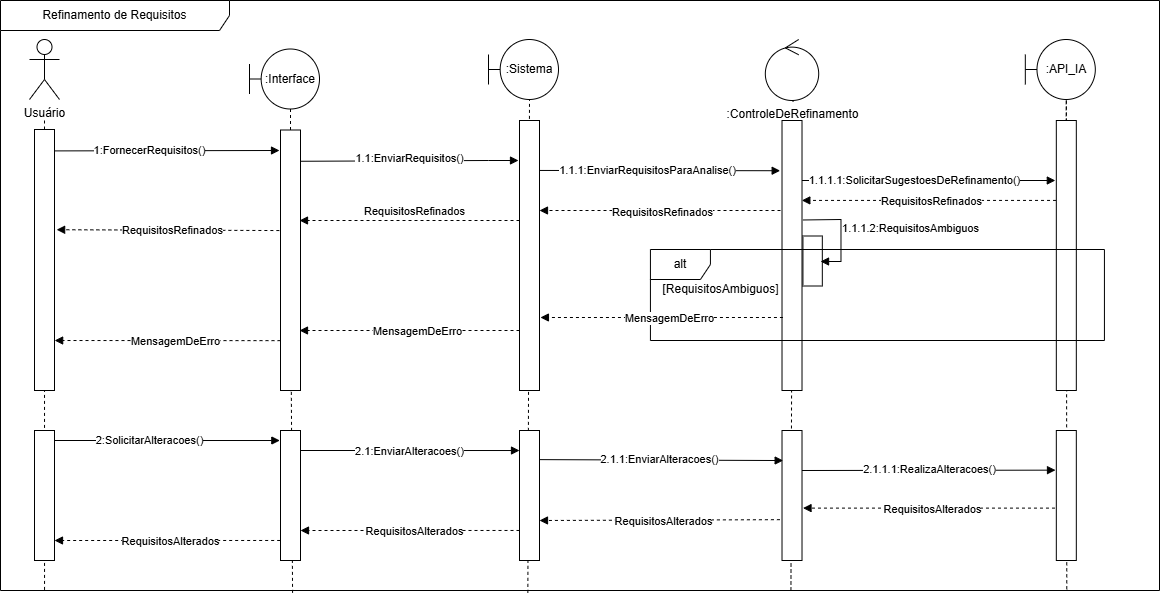

The diagram above was exported from draw.io. Its source (the exported page's mxGraphModel, read from the mxfile embedded in the PNG):
<mxGraphModel dx="1970" dy="460" grid="1" gridSize="10" guides="1" tooltips="1" connect="1" arrows="1" fold="1" page="1" pageScale="1" pageWidth="850" pageHeight="1100" math="0" shadow="0">
  <root>
    <mxCell id="0" />
    <mxCell id="1" parent="0" />
    <mxCell id="m5C9wzc5b85FOX7I_VIx-80" value="" style="endArrow=none;dashed=1;html=1;rounded=0;exitX=0.92;exitY=0.998;exitDx=0;exitDy=0;exitPerimeter=0;" parent="1" source="m5C9wzc5b85FOX7I_VIx-101" edge="1">
      <mxGeometry width="50" height="50" relative="1" as="geometry">
        <mxPoint x="957" y="560" as="sourcePoint" />
        <mxPoint x="956.82" y="149" as="targetPoint" />
      </mxGeometry>
    </mxCell>
    <mxCell id="m5C9wzc5b85FOX7I_VIx-1" value="" style="endArrow=none;dashed=1;html=1;rounded=0;" parent="1" source="m5C9wzc5b85FOX7I_VIx-9" edge="1">
      <mxGeometry width="50" height="50" relative="1" as="geometry">
        <mxPoint x="681.5100000000001" y="762" as="sourcePoint" />
        <mxPoint x="683.5100000000001" y="151" as="targetPoint" />
      </mxGeometry>
    </mxCell>
    <mxCell id="m5C9wzc5b85FOX7I_VIx-2" value="Usuário" style="shape=umlActor;verticalLabelPosition=bottom;verticalAlign=top;html=1;outlineConnect=0;" parent="1" vertex="1">
      <mxGeometry x="-80" y="89" width="30" height="60" as="geometry" />
    </mxCell>
    <mxCell id="m5C9wzc5b85FOX7I_VIx-3" value="" style="endArrow=none;dashed=1;html=1;rounded=0;" parent="1" source="m5C9wzc5b85FOX7I_VIx-12" edge="1">
      <mxGeometry width="50" height="50" relative="1" as="geometry">
        <mxPoint x="-66" y="609" as="sourcePoint" />
        <mxPoint x="-65" y="169" as="targetPoint" />
      </mxGeometry>
    </mxCell>
    <mxCell id="m5C9wzc5b85FOX7I_VIx-4" value=":Interface" style="shape=umlBoundary;whiteSpace=wrap;html=1;" parent="1" vertex="1">
      <mxGeometry x="140" y="98.5" width="70" height="60" as="geometry" />
    </mxCell>
    <mxCell id="m5C9wzc5b85FOX7I_VIx-5" value="" style="endArrow=none;dashed=1;html=1;rounded=0;" parent="1" source="m5C9wzc5b85FOX7I_VIx-17" edge="1">
      <mxGeometry width="50" height="50" relative="1" as="geometry">
        <mxPoint x="179" y="759.5" as="sourcePoint" />
        <mxPoint x="181" y="158.5" as="targetPoint" />
      </mxGeometry>
    </mxCell>
    <mxCell id="m5C9wzc5b85FOX7I_VIx-6" value="" style="endArrow=none;dashed=1;html=1;rounded=0;exitX=0.455;exitY=1.004;exitDx=0;exitDy=0;exitPerimeter=0;" parent="1" source="m5C9wzc5b85FOX7I_VIx-101" edge="1">
      <mxGeometry width="50" height="50" relative="1" as="geometry">
        <mxPoint x="420" y="560" as="sourcePoint" />
        <mxPoint x="420" y="149" as="targetPoint" />
      </mxGeometry>
    </mxCell>
    <mxCell id="m5C9wzc5b85FOX7I_VIx-7" value="" style="ellipse;shape=umlControl;whiteSpace=wrap;html=1;" parent="1" vertex="1">
      <mxGeometry x="655.82" y="89" width="53.38" height="61" as="geometry" />
    </mxCell>
    <mxCell id="m5C9wzc5b85FOX7I_VIx-8" value=":Sistema" style="shape=umlBoundary;whiteSpace=wrap;html=1;" parent="1" vertex="1">
      <mxGeometry x="379" y="89" width="70" height="60" as="geometry" />
    </mxCell>
    <mxCell id="m5C9wzc5b85FOX7I_VIx-10" value="" style="rounded=0;whiteSpace=wrap;html=1;" parent="1" vertex="1">
      <mxGeometry x="410" y="170" width="20" height="270" as="geometry" />
    </mxCell>
    <mxCell id="m5C9wzc5b85FOX7I_VIx-11" value="" style="endArrow=none;dashed=1;html=1;rounded=0;exitX=0.038;exitY=0.999;exitDx=0;exitDy=0;exitPerimeter=0;" parent="1" source="m5C9wzc5b85FOX7I_VIx-101" target="m5C9wzc5b85FOX7I_VIx-12" edge="1">
      <mxGeometry width="50" height="50" relative="1" as="geometry">
        <mxPoint x="-66" y="570" as="sourcePoint" />
        <mxPoint x="-65" y="169" as="targetPoint" />
      </mxGeometry>
    </mxCell>
    <mxCell id="m5C9wzc5b85FOX7I_VIx-12" value="" style="rounded=0;whiteSpace=wrap;html=1;" parent="1" vertex="1">
      <mxGeometry x="-75" y="179" width="20" height="261" as="geometry" />
    </mxCell>
    <mxCell id="m5C9wzc5b85FOX7I_VIx-13" value="" style="endArrow=none;dashed=1;html=1;rounded=0;exitX=0.891;exitY=1.017;exitDx=0;exitDy=0;exitPerimeter=0;" parent="1" edge="1">
      <mxGeometry width="50" height="50" relative="1" as="geometry">
        <mxPoint x="956.3340000000003" y="411.7595" as="sourcePoint" />
        <mxPoint x="956.82" y="149" as="targetPoint" />
      </mxGeometry>
    </mxCell>
    <mxCell id="m5C9wzc5b85FOX7I_VIx-14" value=":API_IA" style="shape=umlBoundary;whiteSpace=wrap;html=1;" parent="1" vertex="1">
      <mxGeometry x="915.82" y="89" width="70" height="60" as="geometry" />
    </mxCell>
    <mxCell id="m5C9wzc5b85FOX7I_VIx-15" value="" style="rounded=0;whiteSpace=wrap;html=1;" parent="1" vertex="1">
      <mxGeometry x="946.82" y="170" width="20" height="270" as="geometry" />
    </mxCell>
    <mxCell id="m5C9wzc5b85FOX7I_VIx-16" value="" style="endArrow=none;dashed=1;html=1;rounded=0;exitX=0.252;exitY=1.004;exitDx=0;exitDy=0;exitPerimeter=0;" parent="1" source="m5C9wzc5b85FOX7I_VIx-101" target="m5C9wzc5b85FOX7I_VIx-17" edge="1">
      <mxGeometry width="50" height="50" relative="1" as="geometry">
        <mxPoint x="179" y="570" as="sourcePoint" />
        <mxPoint x="181" y="158.5" as="targetPoint" />
      </mxGeometry>
    </mxCell>
    <mxCell id="m5C9wzc5b85FOX7I_VIx-17" value="" style="rounded=0;whiteSpace=wrap;html=1;" parent="1" vertex="1">
      <mxGeometry x="171" y="179.5" width="20" height="260.5" as="geometry" />
    </mxCell>
    <mxCell id="m5C9wzc5b85FOX7I_VIx-18" value="" style="endArrow=none;dashed=1;html=1;rounded=0;exitX=0.682;exitY=1;exitDx=0;exitDy=0;exitPerimeter=0;" parent="1" source="m5C9wzc5b85FOX7I_VIx-101" target="m5C9wzc5b85FOX7I_VIx-19" edge="1">
      <mxGeometry width="50" height="50" relative="1" as="geometry">
        <mxPoint x="682" y="560" as="sourcePoint" />
        <mxPoint x="683.5100000000001" y="151" as="targetPoint" />
      </mxGeometry>
    </mxCell>
    <mxCell id="m5C9wzc5b85FOX7I_VIx-20" value="" style="endArrow=block;html=1;rounded=0;endFill=1;exitX=0.994;exitY=0.082;exitDx=0;exitDy=0;exitPerimeter=0;" parent="1" source="m5C9wzc5b85FOX7I_VIx-12" edge="1">
      <mxGeometry width="50" height="50" relative="1" as="geometry">
        <mxPoint x="-50" y="200" as="sourcePoint" />
        <mxPoint x="170" y="200" as="targetPoint" />
      </mxGeometry>
    </mxCell>
    <mxCell id="m5C9wzc5b85FOX7I_VIx-21" value="1:FornecerRequisitos()" style="edgeLabel;html=1;align=center;verticalAlign=middle;resizable=0;points=[];" parent="m5C9wzc5b85FOX7I_VIx-20" vertex="1" connectable="0">
      <mxGeometry x="-0.2988" y="-3" relative="1" as="geometry">
        <mxPoint x="16" y="-4" as="offset" />
      </mxGeometry>
    </mxCell>
    <mxCell id="m5C9wzc5b85FOX7I_VIx-22" value="" style="endArrow=block;html=1;rounded=0;endFill=1;entryX=-0.035;entryY=0.1;entryDx=0;entryDy=0;entryPerimeter=0;exitX=1.033;exitY=0.12;exitDx=0;exitDy=0;exitPerimeter=0;" parent="1" source="m5C9wzc5b85FOX7I_VIx-17" edge="1">
      <mxGeometry width="50" height="50" relative="1" as="geometry">
        <mxPoint x="191" y="219.9785" as="sourcePoint" />
        <mxPoint x="409.0000000000002" y="210.00000000000006" as="targetPoint" />
        <Array as="points">
          <mxPoint x="379" y="210" />
        </Array>
      </mxGeometry>
    </mxCell>
    <mxCell id="m5C9wzc5b85FOX7I_VIx-23" value="1.1:EnviarRequisitos()" style="edgeLabel;html=1;align=center;verticalAlign=middle;resizable=0;points=[];" parent="m5C9wzc5b85FOX7I_VIx-22" vertex="1" connectable="0">
      <mxGeometry x="-0.2988" y="-3" relative="1" as="geometry">
        <mxPoint x="32" y="-6" as="offset" />
      </mxGeometry>
    </mxCell>
    <mxCell id="m5C9wzc5b85FOX7I_VIx-24" value="" style="endArrow=block;html=1;rounded=0;endFill=1;exitX=1.017;exitY=0.185;exitDx=0;exitDy=0;exitPerimeter=0;entryX=-0.092;entryY=0.186;entryDx=0;entryDy=0;entryPerimeter=0;" parent="1" source="m5C9wzc5b85FOX7I_VIx-10" target="m5C9wzc5b85FOX7I_VIx-19" edge="1">
      <mxGeometry width="50" height="50" relative="1" as="geometry">
        <mxPoint x="430" y="220" as="sourcePoint" />
        <mxPoint x="654" y="272" as="targetPoint" />
      </mxGeometry>
    </mxCell>
    <mxCell id="m5C9wzc5b85FOX7I_VIx-25" value="1.1.1:EnviarRequisitosParaAnalise()" style="edgeLabel;html=1;align=center;verticalAlign=middle;resizable=0;points=[];" parent="m5C9wzc5b85FOX7I_VIx-24" vertex="1" connectable="0">
      <mxGeometry x="-0.2988" y="-3" relative="1" as="geometry">
        <mxPoint x="23" y="-4" as="offset" />
      </mxGeometry>
    </mxCell>
    <mxCell id="m5C9wzc5b85FOX7I_VIx-26" value="" style="endArrow=block;html=1;rounded=0;endFill=1;exitX=1.05;exitY=0.144;exitDx=0;exitDy=0;exitPerimeter=0;" parent="1" edge="1">
      <mxGeometry width="50" height="50" relative="1" as="geometry">
        <mxPoint x="692.5100000000001" y="230" as="sourcePoint" />
        <mxPoint x="945.82" y="230" as="targetPoint" />
      </mxGeometry>
    </mxCell>
    <mxCell id="m5C9wzc5b85FOX7I_VIx-27" value="1.1.1.1:SolicitarSugestoesDeRefinamento()" style="edgeLabel;html=1;align=center;verticalAlign=middle;resizable=0;points=[];" parent="m5C9wzc5b85FOX7I_VIx-26" vertex="1" connectable="0">
      <mxGeometry x="-0.2988" y="-3" relative="1" as="geometry">
        <mxPoint x="23" y="-4" as="offset" />
      </mxGeometry>
    </mxCell>
    <mxCell id="m5C9wzc5b85FOX7I_VIx-28" value="" style="endArrow=block;html=1;rounded=0;dashed=1;endFill=1;entryX=0.991;entryY=0.296;entryDx=0;entryDy=0;exitX=-0.015;exitY=0.296;exitDx=0;exitDy=0;entryPerimeter=0;exitPerimeter=0;" parent="1" source="m5C9wzc5b85FOX7I_VIx-15" target="m5C9wzc5b85FOX7I_VIx-19" edge="1">
      <mxGeometry width="50" height="50" relative="1" as="geometry">
        <mxPoint x="947.82" y="264" as="sourcePoint" />
        <mxPoint x="695" y="260" as="targetPoint" />
      </mxGeometry>
    </mxCell>
    <mxCell id="m5C9wzc5b85FOX7I_VIx-29" value="RequisitosRefinados" style="edgeLabel;html=1;align=center;verticalAlign=middle;resizable=0;points=[];" parent="m5C9wzc5b85FOX7I_VIx-28" vertex="1" connectable="0">
      <mxGeometry x="0.0273" y="1" relative="1" as="geometry">
        <mxPoint x="6" as="offset" />
      </mxGeometry>
    </mxCell>
    <mxCell id="m5C9wzc5b85FOX7I_VIx-30" value="" style="endArrow=block;html=1;rounded=0;dashed=1;endFill=1;" parent="1" edge="1">
      <mxGeometry width="50" height="50" relative="1" as="geometry">
        <mxPoint x="671" y="260" as="sourcePoint" />
        <mxPoint x="430" y="260" as="targetPoint" />
      </mxGeometry>
    </mxCell>
    <mxCell id="m5C9wzc5b85FOX7I_VIx-31" value="RequisitosRefinados" style="edgeLabel;html=1;align=center;verticalAlign=middle;resizable=0;points=[];" parent="m5C9wzc5b85FOX7I_VIx-30" vertex="1" connectable="0">
      <mxGeometry x="0.0273" y="1" relative="1" as="geometry">
        <mxPoint x="5" as="offset" />
      </mxGeometry>
    </mxCell>
    <mxCell id="m5C9wzc5b85FOX7I_VIx-32" value="" style="endArrow=block;html=1;rounded=0;dashed=1;endFill=1;" parent="1" edge="1">
      <mxGeometry width="50" height="50" relative="1" as="geometry">
        <mxPoint x="410" y="270" as="sourcePoint" />
        <mxPoint x="190" y="270" as="targetPoint" />
      </mxGeometry>
    </mxCell>
    <mxCell id="m5C9wzc5b85FOX7I_VIx-33" value="RequisitosRefinados" style="edgeLabel;html=1;align=center;verticalAlign=middle;resizable=0;points=[];" parent="m5C9wzc5b85FOX7I_VIx-32" vertex="1" connectable="0">
      <mxGeometry x="0.0273" y="1" relative="1" as="geometry">
        <mxPoint x="7" y="-11" as="offset" />
      </mxGeometry>
    </mxCell>
    <mxCell id="m5C9wzc5b85FOX7I_VIx-34" value="" style="endArrow=block;html=1;rounded=0;dashed=1;endFill=1;exitX=-0.057;exitY=0.386;exitDx=0;exitDy=0;exitPerimeter=0;entryX=1.107;entryY=0.384;entryDx=0;entryDy=0;entryPerimeter=0;" parent="1" source="m5C9wzc5b85FOX7I_VIx-17" target="m5C9wzc5b85FOX7I_VIx-12" edge="1">
      <mxGeometry width="50" height="50" relative="1" as="geometry">
        <mxPoint x="181" y="234.5" as="sourcePoint" />
        <mxPoint x="-50" y="280" as="targetPoint" />
      </mxGeometry>
    </mxCell>
    <mxCell id="m5C9wzc5b85FOX7I_VIx-35" value="RequisitosRefinados" style="edgeLabel;html=1;align=center;verticalAlign=middle;resizable=0;points=[];" parent="m5C9wzc5b85FOX7I_VIx-34" vertex="1" connectable="0">
      <mxGeometry x="0.0273" y="1" relative="1" as="geometry">
        <mxPoint x="7" y="-1" as="offset" />
      </mxGeometry>
    </mxCell>
    <mxCell id="m5C9wzc5b85FOX7I_VIx-59" value="" style="endArrow=none;dashed=1;html=1;rounded=0;" parent="1" source="m5C9wzc5b85FOX7I_VIx-19" target="m5C9wzc5b85FOX7I_VIx-9" edge="1">
      <mxGeometry width="50" height="50" relative="1" as="geometry">
        <mxPoint x="682.82" y="170" as="sourcePoint" />
        <mxPoint x="683.5100000000001" y="151" as="targetPoint" />
      </mxGeometry>
    </mxCell>
    <mxCell id="m5C9wzc5b85FOX7I_VIx-9" value=":ControleDeRefinamento" style="text;html=1;align=center;verticalAlign=middle;resizable=0;points=[];autosize=1;strokeColor=none;fillColor=none;" parent="1" vertex="1">
      <mxGeometry x="602.5100000000001" y="149" width="160" height="30" as="geometry" />
    </mxCell>
    <mxCell id="m5C9wzc5b85FOX7I_VIx-19" value="" style="rounded=0;whiteSpace=wrap;html=1;" parent="1" vertex="1">
      <mxGeometry x="672.51" y="170" width="20" height="270" as="geometry" />
    </mxCell>
    <mxCell id="m5C9wzc5b85FOX7I_VIx-101" value="Refinamento de Requisitos" style="shape=umlFrame;whiteSpace=wrap;html=1;pointerEvents=0;width=229;height=30;" parent="1" vertex="1">
      <mxGeometry x="-109" y="50" width="1159" height="590" as="geometry" />
    </mxCell>
    <mxCell id="CUc1wca8MYoqp5ul5XJe-2" value="" style="rounded=0;whiteSpace=wrap;html=1;" parent="1" vertex="1">
      <mxGeometry x="693.44" y="285.5" width="19.38" height="50" as="geometry" />
    </mxCell>
    <mxCell id="CUc1wca8MYoqp5ul5XJe-3" value="" style="endArrow=block;html=1;rounded=0;exitX=1.067;exitY=0.343;exitDx=0;exitDy=0;exitPerimeter=0;entryX=0.978;entryY=0.7;entryDx=0;entryDy=0;endFill=1;entryPerimeter=0;" parent="1" edge="1">
      <mxGeometry width="50" height="50" relative="1" as="geometry">
        <mxPoint x="693.44" y="269.48" as="sourcePoint" />
        <mxPoint x="711.0536400000001" y="311" as="targetPoint" />
        <Array as="points">
          <mxPoint x="731.48" y="269" />
          <mxPoint x="731.48" y="311" />
        </Array>
      </mxGeometry>
    </mxCell>
    <mxCell id="CUc1wca8MYoqp5ul5XJe-4" value="1.1.1.2:RequisitosAmbiguos" style="edgeLabel;html=1;align=center;verticalAlign=middle;resizable=0;points=[];" parent="CUc1wca8MYoqp5ul5XJe-3" connectable="0" vertex="1">
      <mxGeometry x="0.0298" y="2" relative="1" as="geometry">
        <mxPoint x="67" y="-5" as="offset" />
      </mxGeometry>
    </mxCell>
    <mxCell id="CUc1wca8MYoqp5ul5XJe-5" value="alt" style="shape=umlFrame;whiteSpace=wrap;html=1;pointerEvents=0;" parent="1" vertex="1">
      <mxGeometry x="540.93" y="299" width="454" height="91" as="geometry" />
    </mxCell>
    <mxCell id="CUc1wca8MYoqp5ul5XJe-6" value="[RequisitosAmbiguos]" style="text;html=1;align=center;verticalAlign=middle;resizable=0;points=[];autosize=1;strokeColor=none;fillColor=none;" parent="1" vertex="1">
      <mxGeometry x="540.93" y="324" width="140" height="30" as="geometry" />
    </mxCell>
    <mxCell id="CUc1wca8MYoqp5ul5XJe-7" value="" style="endArrow=block;html=1;rounded=0;exitX=-0.15;exitY=0.297;exitDx=0;exitDy=0;exitPerimeter=0;dashed=1;endFill=1;" parent="1" edge="1">
      <mxGeometry width="50" height="50" relative="1" as="geometry">
        <mxPoint x="673.44" y="366.99999999999994" as="sourcePoint" />
        <mxPoint x="430.93" y="367" as="targetPoint" />
      </mxGeometry>
    </mxCell>
    <mxCell id="CUc1wca8MYoqp5ul5XJe-8" value="MensagemDeErro" style="edgeLabel;html=1;align=center;verticalAlign=middle;resizable=0;points=[];" parent="CUc1wca8MYoqp5ul5XJe-7" connectable="0" vertex="1">
      <mxGeometry x="-0.06" relative="1" as="geometry">
        <mxPoint as="offset" />
      </mxGeometry>
    </mxCell>
    <mxCell id="CUc1wca8MYoqp5ul5XJe-9" value="" style="endArrow=block;html=1;rounded=0;exitX=-0.15;exitY=0.297;exitDx=0;exitDy=0;exitPerimeter=0;dashed=1;endFill=1;" parent="1" edge="1">
      <mxGeometry width="50" height="50" relative="1" as="geometry">
        <mxPoint x="410.0000000000001" y="379.99999999999994" as="sourcePoint" />
        <mxPoint x="190" y="380" as="targetPoint" />
      </mxGeometry>
    </mxCell>
    <mxCell id="CUc1wca8MYoqp5ul5XJe-10" value="MensagemDeErro" style="edgeLabel;html=1;align=center;verticalAlign=middle;resizable=0;points=[];" parent="CUc1wca8MYoqp5ul5XJe-9" connectable="0" vertex="1">
      <mxGeometry x="-0.06" relative="1" as="geometry">
        <mxPoint as="offset" />
      </mxGeometry>
    </mxCell>
    <mxCell id="CUc1wca8MYoqp5ul5XJe-11" value="" style="endArrow=block;html=1;rounded=0;exitX=-0.15;exitY=0.297;exitDx=0;exitDy=0;exitPerimeter=0;dashed=1;endFill=1;entryX=1.007;entryY=0.679;entryDx=0;entryDy=0;entryPerimeter=0;" parent="1" edge="1">
      <mxGeometry width="50" height="50" relative="1" as="geometry">
        <mxPoint x="171.0000000000001" y="390.13999999999993" as="sourcePoint" />
        <mxPoint x="-54.86000000000013" y="390" as="targetPoint" />
      </mxGeometry>
    </mxCell>
    <mxCell id="CUc1wca8MYoqp5ul5XJe-12" value="MensagemDeErro" style="edgeLabel;html=1;align=center;verticalAlign=middle;resizable=0;points=[];" parent="CUc1wca8MYoqp5ul5XJe-11" connectable="0" vertex="1">
      <mxGeometry x="-0.06" relative="1" as="geometry">
        <mxPoint as="offset" />
      </mxGeometry>
    </mxCell>
    <mxCell id="CUc1wca8MYoqp5ul5XJe-14" value="" style="endArrow=block;html=1;rounded=0;exitX=1.065;exitY=0.07;exitDx=0;exitDy=0;exitPerimeter=0;endFill=1;entryX=-0.033;entryY=0.077;entryDx=0;entryDy=0;entryPerimeter=0;" parent="1" target="CUc1wca8MYoqp5ul5XJe-19" edge="1">
      <mxGeometry width="50" height="50" relative="1" as="geometry">
        <mxPoint x="-55" y="489.99999999999994" as="sourcePoint" />
        <mxPoint x="110" y="490.42" as="targetPoint" />
      </mxGeometry>
    </mxCell>
    <mxCell id="CUc1wca8MYoqp5ul5XJe-15" value="2:SolicitarAlteracoes()" style="edgeLabel;html=1;align=center;verticalAlign=middle;resizable=0;points=[];" parent="CUc1wca8MYoqp5ul5XJe-14" connectable="0" vertex="1">
      <mxGeometry x="-0.2988" y="-3" relative="1" as="geometry">
        <mxPoint x="16" y="-4" as="offset" />
      </mxGeometry>
    </mxCell>
    <mxCell id="CUc1wca8MYoqp5ul5XJe-16" value="" style="rounded=0;whiteSpace=wrap;html=1;" parent="1" vertex="1">
      <mxGeometry x="-75" y="480" width="20" height="130" as="geometry" />
    </mxCell>
    <mxCell id="CUc1wca8MYoqp5ul5XJe-17" value="" style="endArrow=block;html=1;rounded=0;endFill=1;entryX=0;entryY=0.154;entryDx=0;entryDy=0;entryPerimeter=0;" parent="1" target="CUc1wca8MYoqp5ul5XJe-20" edge="1">
      <mxGeometry width="50" height="50" relative="1" as="geometry">
        <mxPoint x="191" y="500" as="sourcePoint" />
        <mxPoint x="349.2000000000003" y="499.9999999999999" as="targetPoint" />
      </mxGeometry>
    </mxCell>
    <mxCell id="CUc1wca8MYoqp5ul5XJe-18" value="2.1:EnviarAlteracoes()" style="edgeLabel;html=1;align=center;verticalAlign=middle;resizable=0;points=[];" parent="CUc1wca8MYoqp5ul5XJe-17" connectable="0" vertex="1">
      <mxGeometry x="-0.2988" y="-3" relative="1" as="geometry">
        <mxPoint x="32" y="-3" as="offset" />
      </mxGeometry>
    </mxCell>
    <mxCell id="CUc1wca8MYoqp5ul5XJe-19" value="" style="rounded=0;whiteSpace=wrap;html=1;" parent="1" vertex="1">
      <mxGeometry x="171" y="480" width="20" height="130" as="geometry" />
    </mxCell>
    <mxCell id="CUc1wca8MYoqp5ul5XJe-20" value="" style="rounded=0;whiteSpace=wrap;html=1;" parent="1" vertex="1">
      <mxGeometry x="410" y="480" width="20" height="130" as="geometry" />
    </mxCell>
    <mxCell id="CUc1wca8MYoqp5ul5XJe-21" value="" style="rounded=0;whiteSpace=wrap;html=1;" parent="1" vertex="1">
      <mxGeometry x="672.51" y="480" width="20" height="130" as="geometry" />
    </mxCell>
    <mxCell id="CUc1wca8MYoqp5ul5XJe-22" value="" style="endArrow=block;html=1;rounded=0;exitX=1;exitY=0.224;exitDx=0;exitDy=0;exitPerimeter=0;endFill=1;entryX=0.058;entryY=0.231;entryDx=0;entryDy=0;entryPerimeter=0;" parent="1" source="CUc1wca8MYoqp5ul5XJe-20" target="CUc1wca8MYoqp5ul5XJe-21" edge="1">
      <mxGeometry width="50" height="50" relative="1" as="geometry">
        <mxPoint x="435" y="564.5799999999999" as="sourcePoint" />
        <mxPoint x="600" y="560" as="targetPoint" />
      </mxGeometry>
    </mxCell>
    <mxCell id="CUc1wca8MYoqp5ul5XJe-23" value="2.1.1:EnviarAlteracoes()" style="edgeLabel;html=1;align=center;verticalAlign=middle;resizable=0;points=[];" parent="CUc1wca8MYoqp5ul5XJe-22" connectable="0" vertex="1">
      <mxGeometry x="-0.2988" y="-3" relative="1" as="geometry">
        <mxPoint x="35" y="-4" as="offset" />
      </mxGeometry>
    </mxCell>
    <mxCell id="CUc1wca8MYoqp5ul5XJe-24" value="" style="endArrow=block;html=1;rounded=0;exitX=1.065;exitY=0.07;exitDx=0;exitDy=0;exitPerimeter=0;endFill=1;entryX=-0.041;entryY=0.305;entryDx=0;entryDy=0;entryPerimeter=0;" parent="1" target="CUc1wca8MYoqp5ul5XJe-26" edge="1">
      <mxGeometry width="50" height="50" relative="1" as="geometry">
        <mxPoint x="692.51" y="520" as="sourcePoint" />
        <mxPoint x="917.51" y="520" as="targetPoint" />
      </mxGeometry>
    </mxCell>
    <mxCell id="CUc1wca8MYoqp5ul5XJe-25" value="2.1.1.1:RealizaAlteracoes()" style="edgeLabel;html=1;align=center;verticalAlign=middle;resizable=0;points=[];" parent="CUc1wca8MYoqp5ul5XJe-24" connectable="0" vertex="1">
      <mxGeometry x="-0.2988" y="-3" relative="1" as="geometry">
        <mxPoint x="38" y="-4" as="offset" />
      </mxGeometry>
    </mxCell>
    <mxCell id="CUc1wca8MYoqp5ul5XJe-26" value="" style="rounded=0;whiteSpace=wrap;html=1;" parent="1" vertex="1">
      <mxGeometry x="946.82" y="480" width="20" height="130" as="geometry" />
    </mxCell>
    <mxCell id="CUc1wca8MYoqp5ul5XJe-27" value="" style="endArrow=block;html=1;rounded=0;dashed=1;endFill=1;entryX=1.05;entryY=0.597;entryDx=0;entryDy=0;entryPerimeter=0;exitX=-0.067;exitY=0.597;exitDx=0;exitDy=0;exitPerimeter=0;" parent="1" source="CUc1wca8MYoqp5ul5XJe-26" target="CUc1wca8MYoqp5ul5XJe-21" edge="1">
      <mxGeometry width="50" height="50" relative="1" as="geometry">
        <mxPoint x="916.51" y="570" as="sourcePoint" />
        <mxPoint x="692.51" y="570" as="targetPoint" />
      </mxGeometry>
    </mxCell>
    <mxCell id="CUc1wca8MYoqp5ul5XJe-28" value="RequisitosAlterados" style="edgeLabel;html=1;align=center;verticalAlign=middle;resizable=0;points=[];" parent="CUc1wca8MYoqp5ul5XJe-27" connectable="0" vertex="1">
      <mxGeometry x="0.0273" y="1" relative="1" as="geometry">
        <mxPoint x="6" as="offset" />
      </mxGeometry>
    </mxCell>
    <mxCell id="CUc1wca8MYoqp5ul5XJe-29" value="" style="endArrow=block;html=1;rounded=0;dashed=1;endFill=1;exitX=-0.105;exitY=0.686;exitDx=0;exitDy=0;exitPerimeter=0;" parent="1" source="CUc1wca8MYoqp5ul5XJe-21" edge="1">
      <mxGeometry width="50" height="50" relative="1" as="geometry">
        <mxPoint x="595" y="570" as="sourcePoint" />
        <mxPoint x="430" y="570" as="targetPoint" />
      </mxGeometry>
    </mxCell>
    <mxCell id="CUc1wca8MYoqp5ul5XJe-30" value="RequisitosAlterados" style="edgeLabel;html=1;align=center;verticalAlign=middle;resizable=0;points=[];" parent="CUc1wca8MYoqp5ul5XJe-29" connectable="0" vertex="1">
      <mxGeometry x="0.0273" y="1" relative="1" as="geometry">
        <mxPoint x="6" as="offset" />
      </mxGeometry>
    </mxCell>
    <mxCell id="CUc1wca8MYoqp5ul5XJe-31" value="" style="endArrow=block;html=1;rounded=0;dashed=1;endFill=1;exitX=0;exitY=0.769;exitDx=0;exitDy=0;exitPerimeter=0;" parent="1" source="CUc1wca8MYoqp5ul5XJe-20" edge="1">
      <mxGeometry width="50" height="50" relative="1" as="geometry">
        <mxPoint x="351" y="580" as="sourcePoint" />
        <mxPoint x="191" y="580" as="targetPoint" />
      </mxGeometry>
    </mxCell>
    <mxCell id="CUc1wca8MYoqp5ul5XJe-32" value="RequisitosAlterados" style="edgeLabel;html=1;align=center;verticalAlign=middle;resizable=0;points=[];" parent="CUc1wca8MYoqp5ul5XJe-31" connectable="0" vertex="1">
      <mxGeometry x="0.0273" y="1" relative="1" as="geometry">
        <mxPoint x="6" as="offset" />
      </mxGeometry>
    </mxCell>
    <mxCell id="CUc1wca8MYoqp5ul5XJe-33" value="" style="endArrow=block;html=1;rounded=0;dashed=1;endFill=1;exitX=-0.017;exitY=0.846;exitDx=0;exitDy=0;exitPerimeter=0;" parent="1" source="CUc1wca8MYoqp5ul5XJe-19" edge="1">
      <mxGeometry width="50" height="50" relative="1" as="geometry">
        <mxPoint x="110" y="590.4200000000001" as="sourcePoint" />
        <mxPoint x="-55" y="590" as="targetPoint" />
      </mxGeometry>
    </mxCell>
    <mxCell id="CUc1wca8MYoqp5ul5XJe-34" value="RequisitosAlterados" style="edgeLabel;html=1;align=center;verticalAlign=middle;resizable=0;points=[];" parent="CUc1wca8MYoqp5ul5XJe-33" connectable="0" vertex="1">
      <mxGeometry x="0.0273" y="1" relative="1" as="geometry">
        <mxPoint x="6" as="offset" />
      </mxGeometry>
    </mxCell>
  </root>
</mxGraphModel>